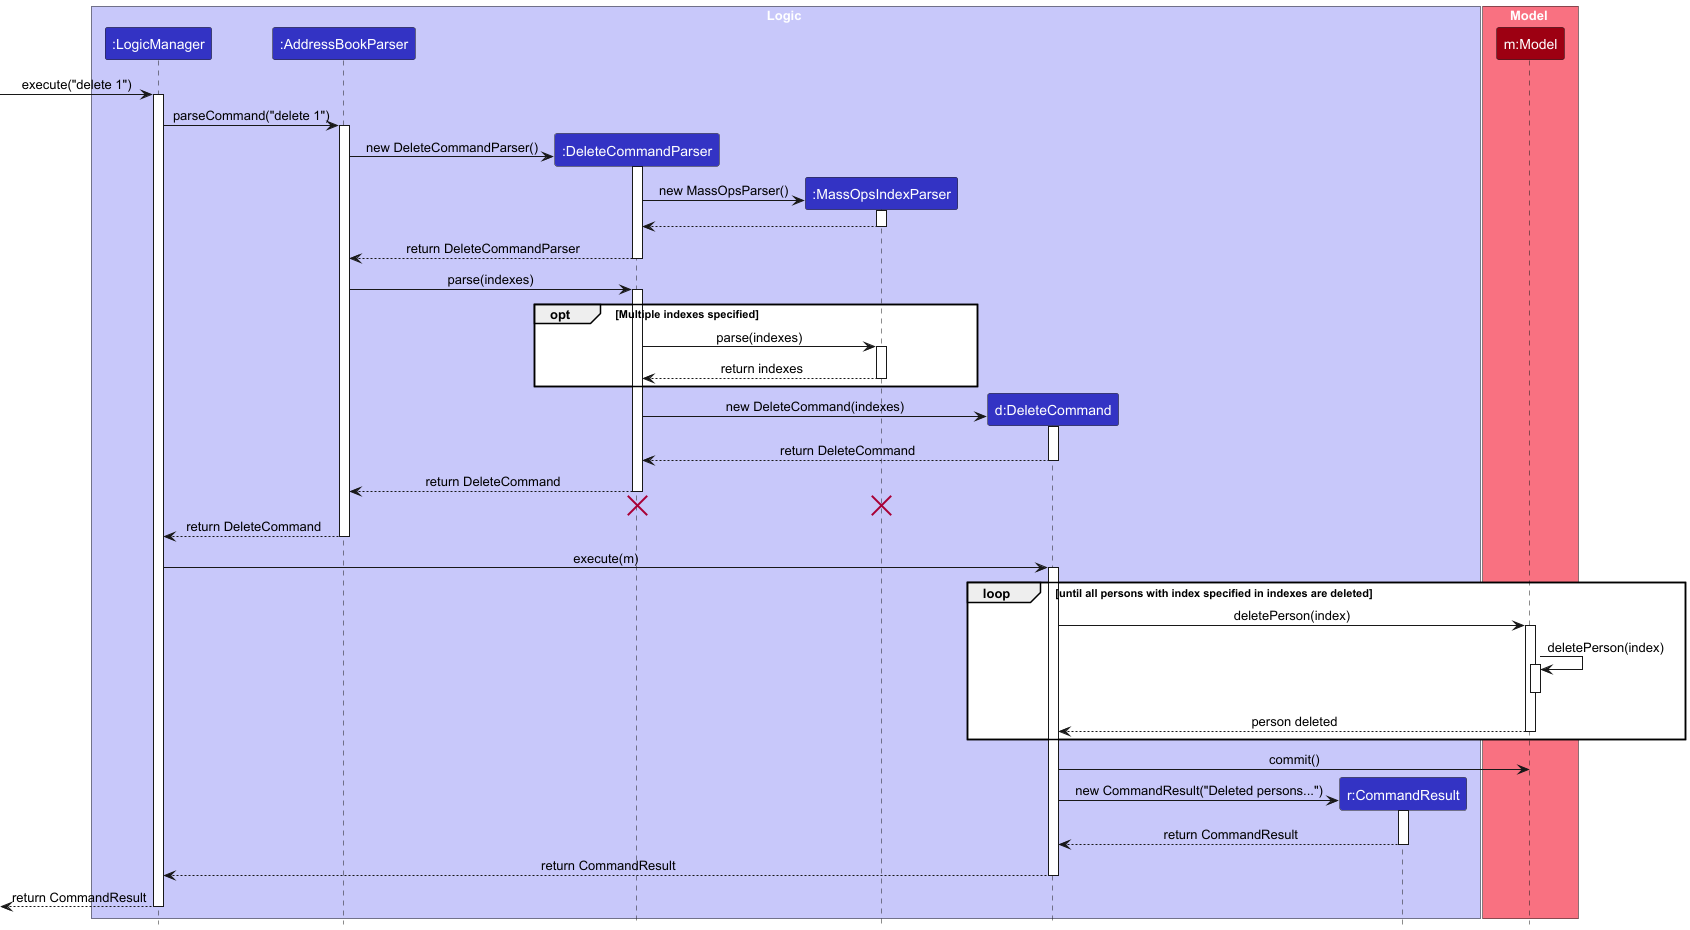

The diagram above was rendered by PlantUML. Its source (embedded in the PNG):
@startuml
!include style.puml
skinparam ArrowFontStyle plain

box Logic LOGIC_COLOR_T1
participant ":LogicManager" as LogicManager LOGIC_COLOR
participant ":AddressBookParser" as AddressBookParser LOGIC_COLOR
participant ":DeleteCommandParser" as DeleteCommandParser LOGIC_COLOR
participant ":MassOpsIndexParser" as MassOpsParser LOGIC_COLOR
participant "d:DeleteCommand" as DeleteCommand LOGIC_COLOR
participant "r:CommandResult" as CommandResult LOGIC_COLOR
end box

box Model MODEL_COLOR_T1
participant "m:Model" as Model MODEL_COLOR
end box

[-> LogicManager : execute("delete 1")
activate LogicManager

LogicManager -> AddressBookParser : parseCommand("delete 1")
activate AddressBookParser

create DeleteCommandParser
AddressBookParser -> DeleteCommandParser : new DeleteCommandParser()
activate DeleteCommandParser

create MassOpsParser
DeleteCommandParser -> MassOpsParser : new MassOpsParser()
activate MassOpsParser

MassOpsParser --> DeleteCommandParser
deactivate MassOpsParser

DeleteCommandParser --> AddressBookParser : return DeleteCommandParser
deactivate DeleteCommandParser

AddressBookParser -> DeleteCommandParser : parse(indexes)
activate DeleteCommandParser

opt Multiple indexes specified

DeleteCommandParser -> MassOpsParser : parse(indexes)
activate MassOpsParser

MassOpsParser --> DeleteCommandParser : return indexes
deactivate MassOpsParser

end

create DeleteCommand
DeleteCommandParser -> DeleteCommand : new DeleteCommand(indexes)
activate DeleteCommand

DeleteCommand --> DeleteCommandParser : return DeleteCommand
deactivate DeleteCommand

DeleteCommandParser --> AddressBookParser : return DeleteCommand
deactivate DeleteCommandParser

DeleteCommandParser -[hidden]-> AddressBookParser
destroy MassOpsParser
destroy DeleteCommandParser


AddressBookParser --> LogicManager : return DeleteCommand
deactivate AddressBookParser

LogicManager -> DeleteCommand : execute(m)
activate DeleteCommand



loop until all persons with index specified in indexes are deleted

DeleteCommand -> Model : deletePerson(index)
activate Model

Model -> Model : deletePerson(index)
activate Model
deactivate Model

Model --> DeleteCommand : person deleted
deactivate Model

end

DeleteCommand -> Model : commit()

create CommandResult
DeleteCommand -> CommandResult : new CommandResult("Deleted persons...")
activate CommandResult

CommandResult --> DeleteCommand : return CommandResult
deactivate CommandResult

DeleteCommand --> LogicManager : return CommandResult
deactivate DeleteCommand

[<-- LogicManager : return CommandResult
deactivate LogicManager
@enduml